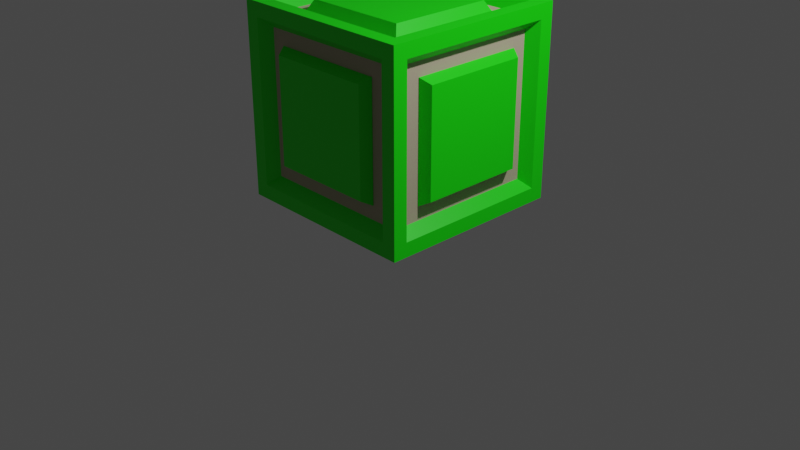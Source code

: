 # Source: crate_green.blend  (saved by Blender 3.3.6; exported with 4.5.12 LTS)
import bpy
from mathutils import Matrix  # noqa: F401  (used for matrix-valued properties, if any)

bpy.ops.wm.read_factory_settings(use_empty=True)
scene = bpy.context.scene
scene.name = 'Scene'

# ---- collections
col_collection = bpy.data.collections.new('Collection'); scene.collection.children.link(col_collection)

# ---- materials (node trees are filled in below, after node groups)
mat_material = bpy.data.materials.new('Material')
mat_material.alpha_threshold = 0.0
mat_material.use_transparent_shadow = False
mat_material.roughness = 0.5
mat_material.line_color = (0.0, 0.0, 0.0, 1.0)
mat_accent = bpy.data.materials.new('accent')
mat_accent.use_transparent_shadow = False

# ---- material node trees
mat_material.use_nodes = True; mat_material.node_tree.nodes.clear()
_N = mat_material.node_tree.nodes; _L = mat_material.node_tree.links
n0 = _N.new('ShaderNodeOutputMaterial'); n0.name = 'Material Output'; n0.location = (300, 300)
n1 = _N.new('ShaderNodeBsdfPrincipled'); n1.name = 'Principled BSDF'; n1.location = (10, 300)
n1.distribution = 'GGX'
n1.subsurface_method = 'RANDOM_WALK_SKIN'
n1.inputs[0].default_value = (0.005515, 0.8, 0.0, 1.0)
n1.inputs[3].default_value = 1.45
n1.inputs[27].default_value = (0.0, 0.0, 0.0, 1.0)
n1.inputs[28].default_value = 1.0
_L.new(n1.outputs[0], n0.inputs[0])
n0.is_active_output = True
mat_accent.use_nodes = True; mat_accent.node_tree.nodes.clear()
_N = mat_accent.node_tree.nodes; _L = mat_accent.node_tree.links
n0 = _N.new('ShaderNodeOutputMaterial'); n0.name = 'Material Output'; n0.location = (300, 300)
n1 = _N.new('ShaderNodeBsdfPrincipled'); n1.name = 'Principled BSDF'; n1.location = (10, 300)
n1.distribution = 'GGX'
n1.subsurface_method = 'RANDOM_WALK_SKIN'
n1.inputs[0].default_value = (0.477, 0.3922, 0.2974, 1.0)
n1.inputs[3].default_value = 1.45
n1.inputs[27].default_value = (0.0, 0.0, 0.0, 1.0)
n1.inputs[28].default_value = 1.0
_L.new(n1.outputs[0], n0.inputs[0])
n0.is_active_output = True

# ---- world
world_world = bpy.data.worlds.new('World'); scene.world = world_world
world_world.use_nodes = True; world_world.node_tree.nodes.clear()
_N = world_world.node_tree.nodes; _L = world_world.node_tree.links
n0 = _N.new('ShaderNodeOutputWorld'); n0.name = 'World Output'; n0.location = (300, 300)
n1 = _N.new('ShaderNodeBackground'); n1.name = 'Background'; n1.location = (10, 300)
n1.inputs[0].default_value = (0.05088, 0.05088, 0.05088, 1.0)
_L.new(n1.outputs[0], n0.inputs[0])
n0.is_active_output = True
world_world.color = (0.05088, 0.05088, 0.05088)
world_world.use_sun_shadow = False
world_world.sun_shadow_jitter_overblur = 0.0

# ---- cameras
cam_camera = bpy.data.cameras.new('Camera')
cam_camera.clip_end = 100.0
cam_camera.ortho_scale = 7.314

# ---- lights
light_light = bpy.data.lights.new('Light', 'POINT')
light_light.transmission_factor = 0.0
light_light.energy = 1000.0
light_light.shadow_soft_size = 0.1
light_light.use_absolute_resolution = True

# ---- meshes
me_cube = bpy.data.meshes.new('Cube')
me_cube.from_pydata([(0.85, 1.0, 2.105), (0.85, 1.0, 0.4053), (1.0, -0.85, 2.105), (1.0, -0.85, 0.4053), (-0.85, 1.0, 2.105), (-0.85, 1.0, 0.4053), (-0.85, -0.85, 2.255), (-0.85, -1.0, 0.4053), (1.0, 0.85, 0.4053), (-1.0, 0.85, 0.4053), (1.0, 0.85, 2.105), (-0.85, 0.85, 2.255), (0.85, 0.85, 2.255), (0.85, 0.85, 0.2553), (0.85, -0.85, 2.255), (0.85, -1.0, 0.4053), (0.85, -1.0, 2.105), (-0.85, -1.0, 2.105), (1.0, 1.0, 2.255), (-1.0, 0.85, 2.105), (1.0, -1.0, 2.255), (-1.0, -1.0, 2.255), (1.0, 1.0, 2.255), (-1.0, 1.0, 2.255), (-1.0, -0.85, 0.4053), (-1.0, -0.85, 2.105), (1.0, -1.0, 2.255), (0.85, -0.85, 0.2553), (-0.85, 0.85, 0.2553), (-0.85, -0.85, 0.2553), (-1.0, -1.0, 2.255), (-1.0, 1.0, 2.255), (-1.0, 1.0, 0.2553), (-1.0, -1.0, 0.2553), (1.0, 1.0, 0.2553), (1.0, -1.0, 0.2553), (0.6053, 0.8886, 0.6501), (-0.6053, 0.8886, 0.6501), (0.6053, 0.8886, 1.861), (-0.6053, 0.8886, 1.861), (0.8886, 0.6053, 1.861), (0.8886, 0.6053, 0.6501), (0.8886, -0.6053, 1.861), (0.8886, -0.6053, 0.6501), (0.6053, -0.6053, 2.144), (-0.6053, -0.6053, 2.144), (0.6053, 0.6053, 2.144), (-0.6053, 0.6053, 2.144), (-0.6053, -0.8886, 0.6501), (-0.6053, -0.8886, 1.861), (0.6053, -0.8886, 1.861), (0.6053, -0.8886, 0.6501), (-0.8886, 0.6053, 0.6501), (-0.8886, -0.6053, 0.6501), (-0.8886, -0.6053, 1.861), (-0.8886, 0.6053, 1.861), (-0.6053, 0.6053, 0.3668), (-0.6053, -0.6053, 0.3668), (0.6053, 0.6053, 0.3668), (0.6053, -0.6053, 0.3668), (0.7553, 0.8886, 0.5001), (-0.7553, 0.8886, 0.5001), (0.7553, 0.8886, 2.011), (-0.7553, 0.8886, 2.011), (0.8886, 0.7553, 2.011), (0.8886, 0.7553, 0.5001), (0.8886, -0.7553, 2.011), (0.8886, -0.7553, 0.5001), (0.7553, -0.7553, 2.144), (-0.7553, -0.7553, 2.144), (0.7553, 0.7553, 2.144), (-0.7553, 0.7553, 2.144), (-0.7553, -0.8886, 0.5001), (-0.7553, -0.8886, 2.011), (0.7553, -0.8886, 2.011), (0.7553, -0.8886, 0.5001), (-0.8886, 0.7553, 0.5001), (-0.8886, -0.7553, 0.5001), (-0.8886, -0.7553, 2.011), (-0.8886, 0.7553, 2.011), (-0.7553, 0.7553, 0.3668), (-0.7553, -0.7553, 0.3668), (0.7553, 0.7553, 0.3668), (0.7553, -0.7553, 0.3668), (0.5527, 0.998, 0.7027), (0.6082, 0.8929, 0.6471), (-0.6082, 0.8929, 0.6471), (-0.5527, 0.998, 0.7027), (0.5527, 0.998, 1.808), (0.6082, 0.8929, 1.864), (-0.6082, 0.8929, 1.864), (-0.5527, 0.998, 1.808), (0.8929, 0.6082, 1.864), (0.998, 0.5527, 1.808), (0.998, 0.5527, 0.7027), (0.8929, 0.6082, 0.6471), (0.998, -0.5527, 1.808), (0.8929, -0.6082, 1.864), (0.8929, -0.6082, 0.6471), (0.998, -0.5527, 0.7027), (0.6082, -0.6082, 2.148), (0.5527, -0.5527, 2.253), (-0.5527, -0.5527, 2.253), (-0.6082, -0.6082, 2.148), (0.6082, 0.6082, 2.148), (0.5527, 0.5527, 2.253), (-0.5527, 0.5527, 2.253), (-0.6082, 0.6082, 2.148), (-0.6082, -0.8929, 0.6471), (-0.5527, -0.998, 0.7027), (-0.5527, -0.998, 1.808), (-0.6082, -0.8929, 1.864), (0.6082, -0.8929, 1.864), (0.5527, -0.998, 1.808), (0.5527, -0.998, 0.7027), (0.6082, -0.8929, 0.6471), (-0.998, 0.5527, 0.7027), (-0.8929, 0.6082, 0.6471), (-0.8929, -0.6082, 0.6471), (-0.998, -0.5527, 0.7027), (-0.8929, -0.6082, 1.864), (-0.998, -0.5527, 1.808), (-0.998, 0.5527, 1.808), (-0.8929, 0.6082, 1.864), (-0.6082, 0.6082, 0.3624), (-0.5527, 0.5527, 0.2573), (-0.5527, -0.5527, 0.2573), (-0.6082, -0.6082, 0.3624), (0.6082, 0.6082, 0.3624), (0.5527, 0.5527, 0.2573), (0.5527, -0.5527, 0.2573), (0.6082, -0.6082, 0.3624)], [], [(6, 14, 68, 69), (2, 3, 67, 66), (0, 1, 60, 62), (8, 10, 64, 65), (1, 5, 61, 60), (13, 27, 83, 82), (5, 1, 34, 32), (1, 0, 18, 34), (4, 5, 32, 31), (0, 4, 31, 18), (10, 8, 34, 18), (3, 2, 26, 35), (2, 10, 18, 26), (8, 3, 35, 34), (20, 21, 30, 26), (22, 20, 26, 18), (21, 23, 31, 30), (23, 22, 18, 31), (14, 6, 21, 20), (12, 14, 20, 22), (6, 11, 23, 21), (11, 12, 22, 23), (7, 17, 30, 33), (16, 15, 35, 26), (17, 16, 26, 30), (15, 7, 33, 35), (24, 9, 32, 33), (25, 24, 33, 30), (9, 19, 31, 32), (19, 25, 30, 31), (28, 29, 33, 32), (13, 28, 32, 34), (29, 27, 35, 33), (27, 13, 34, 35), (51, 50, 112, 115), (57, 56, 124, 127), (43, 41, 95, 98), (52, 53, 118, 117), (59, 57, 127, 131), (45, 44, 100, 103), (5, 4, 63, 61), (17, 7, 72, 73), (10, 2, 66, 64), (14, 12, 70, 68), (9, 24, 77, 76), (4, 0, 62, 63), (15, 16, 74, 75), (29, 28, 80, 81), (3, 8, 65, 67), (11, 6, 69, 71), (24, 25, 78, 77), (16, 17, 73, 74), (28, 13, 82, 80), (12, 11, 71, 70), (19, 9, 76, 79), (7, 15, 75, 72), (27, 29, 81, 83), (25, 19, 79, 78), (37, 36, 60, 61), (36, 38, 62, 60), (39, 37, 61, 63), (38, 39, 63, 62), (40, 41, 65, 64), (43, 42, 66, 67), (42, 40, 64, 66), (41, 43, 67, 65), (44, 45, 69, 68), (46, 44, 68, 70), (45, 47, 71, 69), (47, 46, 70, 71), (48, 49, 73, 72), (50, 51, 75, 74), (49, 50, 74, 73), (51, 48, 72, 75), (53, 52, 76, 77), (54, 53, 77, 78), (52, 55, 79, 76), (55, 54, 78, 79), (56, 57, 81, 80), (58, 56, 80, 82), (57, 59, 83, 81), (59, 58, 82, 83), (44, 46, 104, 100), (48, 51, 115, 108), (55, 52, 117, 123), (56, 58, 128, 124), (40, 42, 97, 92), (38, 36, 85, 89), (42, 43, 98, 97), (58, 59, 131, 128), (87, 91, 88, 84), (50, 49, 111, 112), (105, 106, 102, 101), (37, 39, 90, 86), (119, 121, 122, 116), (47, 45, 103, 107), (39, 38, 89, 90), (54, 55, 123, 120), (46, 47, 107, 104), (41, 40, 92, 95), (53, 54, 120, 118), (49, 48, 108, 111), (94, 93, 96, 99), (125, 129, 130, 126), (114, 113, 110, 109), (85, 86, 87, 84), (89, 85, 84, 88), (91, 87, 86, 90), (90, 89, 88, 91), (93, 94, 95, 92), (97, 98, 99, 96), (92, 97, 96, 93), (98, 95, 94, 99), (101, 102, 103, 100), (105, 101, 100, 104), (102, 106, 107, 103), (106, 105, 104, 107), (109, 110, 111, 108), (113, 114, 115, 112), (112, 111, 110, 113), (108, 115, 114, 109), (117, 118, 119, 116), (118, 120, 121, 119), (123, 117, 116, 122), (120, 123, 122, 121), (125, 126, 127, 124), (129, 125, 124, 128), (126, 130, 131, 127), (130, 129, 128, 131), (36, 37, 86, 85)])
me_cube.polygons.foreach_set('material_index', [0, 0, 0, 0, 0, 0, 0, 0, 0, 0, 0, 0, 0, 0, 0, 0, 0, 0, 0, 0, 0, 0, 0, 0, 0, 0, 0, 0, 0, 0, 0, 0, 0, 0, 0, 0, 0, 0, 0, 0, 0, 0, 0, 0, 0, 0, 0, 0, 0, 0, 0, 0, 0, 0, 0, 0, 0, 0, 1, 1, 1, 1, 1, 1, 1, 1, 1, 1, 1, 1, 1, 1, 1, 1, 1, 1, 1, 1, 1, 1, 1, 1, 0, 0, 0, 0, 0, 0, 0, 0, 0, 0, 0, 0, 0, 0, 0, 0, 0, 0, 0, 0, 0, 0, 0, 0, 0, 0, 0, 0, 0, 0, 0, 0, 0, 0, 0, 0, 0, 0, 0, 0, 0, 0, 0, 0, 0, 0, 0, 0])
_uv = me_cube.uv_layers.new(name='UVMap')
_uv.uv.foreach_set('vector', [0.8563, 0.7313, 0.6438, 0.7313, 0.6438, 0.7313, 0.8563, 0.7313, 0.6062, 0.7313, 0.3938, 0.7313, 0.3938, 0.7313, 0.6062, 0.7313, 0.6062, 0.4813, 0.3938, 0.4813, 0.3938, 0.4813, 0.6062, 0.4813, 0.3938, 0.5188, 0.6062, 0.5187, 0.6062, 0.5187, 0.3938, 0.5188, 0.3938, 0.4813, 0.3938, 0.2688, 0.3938, 0.2688, 0.3938, 0.4813, 0.3563, 0.5188, 0.3563, 0.7313, 0.3563, 0.7313, 0.3563, 0.5188, 0.3938, 0.2688, 0.3938, 0.4813, 0.375, 0.5, 0.375, 0.25, 0.3938, 0.4813, 0.6062, 0.4813, 0.625, 0.5, 0.375, 0.5, 0.6062, 0.2687, 0.3938, 0.2688, 0.375, 0.25, 0.625, 0.25, 0.6062, 0.4813, 0.6062, 0.2687, 0.625, 0.25, 0.625, 0.5, 0.6062, 0.5187, 0.3938, 0.5188, 0.375, 0.5, 0.625, 0.5, 0.3938, 0.7313, 0.6062, 0.7313, 0.625, 0.75, 0.375, 0.75, 0.6062, 0.7313, 0.6062, 0.5187, 0.625, 0.5, 0.625, 0.75, 0.3938, 0.5188, 0.3938, 0.7313, 0.375, 0.75, 0.375, 0.5, 0.625, 0.75, 0.875, 0.75, 0.875, 0.75, 0.625, 0.75, 0.625, 0.5, 0.625, 0.75, 0.625, 0.75, 0.625, 0.5, 0.875, 0.75, 0.875, 0.5, 0.875, 0.5, 0.875, 0.75, 0.875, 0.5, 0.625, 0.5, 0.625, 0.5, 0.875, 0.5, 0.6438, 0.7313, 0.8563, 0.7313, 0.875, 0.75, 0.625, 0.75, 0.6438, 0.5188, 0.6438, 0.7313, 0.625, 0.75, 0.625, 0.5, 0.8563, 0.7313, 0.8563, 0.5188, 0.875, 0.5, 0.875, 0.75, 0.8563, 0.5188, 0.6438, 0.5188, 0.625, 0.5, 0.875, 0.5, 0.3938, 0.9813, 0.6062, 0.9813, 0.625, 1.0, 0.375, 1.0, 0.6062, 0.7688, 0.3938, 0.7688, 0.375, 0.75, 0.625, 0.75, 0.6062, 0.9813, 0.6062, 0.7688, 0.625, 0.75, 0.625, 1.0, 0.3938, 0.7688, 0.3938, 0.9813, 0.375, 1.0, 0.375, 0.75, 0.3938, 0.01875, 0.3938, 0.2313, 0.375, 0.25, 0.375, 0.0, 0.6062, 0.01875, 0.3938, 0.01875, 0.375, 0.0, 0.625, 0.0, 0.3938, 0.2313, 0.6062, 0.2313, 0.625, 0.25, 0.375, 0.25, 0.6062, 0.2313, 0.6062, 0.01875, 0.625, 0.0, 0.625, 0.25, 0.1437, 0.5188, 0.1438, 0.7313, 0.125, 0.75, 0.125, 0.5, 0.3563, 0.5188, 0.1437, 0.5188, 0.125, 0.5, 0.375, 0.5, 0.1438, 0.7313, 0.3563, 0.7313, 0.375, 0.75, 0.125, 0.75, 0.3563, 0.7313, 0.3563, 0.5188, 0.375, 0.5, 0.375, 0.75, 0.4149, 0.7899, 0.5851, 0.7899, 0.5851, 0.7899, 0.4149, 0.7899, 0.1649, 0.7101, 0.1649, 0.5399, 0.1649, 0.5399, 0.1649, 0.7101, 0.4149, 0.7101, 0.4149, 0.5399, 0.4149, 0.5399, 0.4149, 0.7101, 0.4149, 0.2101, 0.4149, 0.03985, 0.4149, 0.03985, 0.4149, 0.2101, 0.3351, 0.7101, 0.1649, 0.7101, 0.1649, 0.7101, 0.3351, 0.7101, 0.8351, 0.7101, 0.6649, 0.7101, 0.6649, 0.7101, 0.8351, 0.7101, 0.3938, 0.2688, 0.6062, 0.2687, 0.6062, 0.2687, 0.3938, 0.2688, 0.6062, 0.9813, 0.3938, 0.9813, 0.3938, 0.9813, 0.6062, 0.9813, 0.6062, 0.5187, 0.6062, 0.7313, 0.6062, 0.7313, 0.6062, 0.5187, 0.6438, 0.7313, 0.6438, 0.5188, 0.6438, 0.5188, 0.6438, 0.7313, 0.3938, 0.2313, 0.3938, 0.01875, 0.3938, 0.01875, 0.3938, 0.2313, 0.6062, 0.2687, 0.6062, 0.4813, 0.6062, 0.4813, 0.6062, 0.2687, 0.3938, 0.7688, 0.6062, 0.7688, 0.6062, 0.7688, 0.3938, 0.7688, 0.1438, 0.7313, 0.1437, 0.5188, 0.1437, 0.5188, 0.1438, 0.7313, 0.3938, 0.7313, 0.3938, 0.5188, 0.3938, 0.5188, 0.3938, 0.7313, 0.8563, 0.5188, 0.8563, 0.7313, 0.8563, 0.7313, 0.8563, 0.5188, 0.3938, 0.01875, 0.6062, 0.01875, 0.6062, 0.01875, 0.3938, 0.01875, 0.6062, 0.7688, 0.6062, 0.9813, 0.6062, 0.9813, 0.6062, 0.7688, 0.1437, 0.5188, 0.3563, 0.5188, 0.3563, 0.5188, 0.1437, 0.5188, 0.6438, 0.5188, 0.8563, 0.5188, 0.8563, 0.5188, 0.6438, 0.5188, 0.6062, 0.2313, 0.3938, 0.2313, 0.3938, 0.2313, 0.6062, 0.2313, 0.3938, 0.9813, 0.3938, 0.7688, 0.3938, 0.7688, 0.3938, 0.9813, 0.3563, 0.7313, 0.1438, 0.7313, 0.1438, 0.7313, 0.3563, 0.7313, 0.6062, 0.01875, 0.6062, 0.2313, 0.6062, 0.2313, 0.6062, 0.01875, 0.4149, 0.2899, 0.4149, 0.4601, 0.3938, 0.4813, 0.3938, 0.2688, 0.4149, 0.4601, 0.5851, 0.4601, 0.6062, 0.4813, 0.3938, 0.4813, 0.5851, 0.2899, 0.4149, 0.2899, 0.3938, 0.2688, 0.6062, 0.2687, 0.5851, 0.4601, 0.5851, 0.2899, 0.6062, 0.2687, 0.6062, 0.4813, 0.5851, 0.5399, 0.4149, 0.5399, 0.3938, 0.5188, 0.6062, 0.5187, 0.4149, 0.7101, 0.5851, 0.7101, 0.6062, 0.7313, 0.3938, 0.7313, 0.5851, 0.7101, 0.5851, 0.5399, 0.6062, 0.5187, 0.6062, 0.7313, 0.4149, 0.5399, 0.4149, 0.7101, 0.3938, 0.7313, 0.3938, 0.5188, 0.6649, 0.7101, 0.8351, 0.7101, 0.8563, 0.7313, 0.6438, 0.7313, 0.6649, 0.5399, 0.6649, 0.7101, 0.6438, 0.7313, 0.6438, 0.5188, 0.8351, 0.7101, 0.8351, 0.5399, 0.8563, 0.5188, 0.8563, 0.7313, 0.8351, 0.5399, 0.6649, 0.5399, 0.6438, 0.5188, 0.8563, 0.5188, 0.4149, 0.9601, 0.5851, 0.9601, 0.6062, 0.9813, 0.3938, 0.9813, 0.5851, 0.7899, 0.4149, 0.7899, 0.3938, 0.7688, 0.6062, 0.7688, 0.5851, 0.9601, 0.5851, 0.7899, 0.6062, 0.7688, 0.6062, 0.9813, 0.4149, 0.7899, 0.4149, 0.9601, 0.3938, 0.9813, 0.3938, 0.7688, 0.4149, 0.03985, 0.4149, 0.2101, 0.3938, 0.2313, 0.3938, 0.01875, 0.5851, 0.03985, 0.4149, 0.03985, 0.3938, 0.01875, 0.6062, 0.01875, 0.4149, 0.2101, 0.5851, 0.2101, 0.6062, 0.2313, 0.3938, 0.2313, 0.5851, 0.2101, 0.5851, 0.03985, 0.6062, 0.01875, 0.6062, 0.2313, 0.1649, 0.5399, 0.1649, 0.7101, 0.1438, 0.7313, 0.1437, 0.5188, 0.3351, 0.5399, 0.1649, 0.5399, 0.1437, 0.5188, 0.3563, 0.5188, 0.1649, 0.7101, 0.3351, 0.7101, 0.3563, 0.7313, 0.1438, 0.7313, 0.3351, 0.7101, 0.3351, 0.5399, 0.3563, 0.5188, 0.3563, 0.7313, 0.6649, 0.7101, 0.6649, 0.5399, 0.6649, 0.5399, 0.6649, 0.7101, 0.4149, 0.9601, 0.4149, 0.7899, 0.4149, 0.7899, 0.4149, 0.9601, 0.5851, 0.2101, 0.4149, 0.2101, 0.4149, 0.2101, 0.5851, 0.2101, 0.1649, 0.5399, 0.3351, 0.5399, 0.3351, 0.5399, 0.1649, 0.5399, 0.5851, 0.5399, 0.5851, 0.7101, 0.5851, 0.7101, 0.5851, 0.5399, 0.5851, 0.4601, 0.4149, 0.4601, 0.4149, 0.4601, 0.5851, 0.4601, 0.5851, 0.7101, 0.4149, 0.7101, 0.4149, 0.7101, 0.5851, 0.7101, 0.3351, 0.5399, 0.3351, 0.7101, 0.3351, 0.7101, 0.3351, 0.5399, 0.4308, 0.3058, 0.5692, 0.3058, 0.5692, 0.4442, 0.4308, 0.4442, 0.5851, 0.7899, 0.5851, 0.9601, 0.5851, 0.9601, 0.5851, 0.7899, 0.6808, 0.5558, 0.8192, 0.5558, 0.8192, 0.6942, 0.6808, 0.6942, 0.4149, 0.2899, 0.5851, 0.2899, 0.5851, 0.2899, 0.4149, 0.2899, 0.4308, 0.05578, 0.5692, 0.05578, 0.5692, 0.1942, 0.4308, 0.1942, 0.8351, 0.5399, 0.8351, 0.7101, 0.8351, 0.7101, 0.8351, 0.5399, 0.5851, 0.2899, 0.5851, 0.4601, 0.5851, 0.4601, 0.5851, 0.2899, 0.5851, 0.03985, 0.5851, 0.2101, 0.5851, 0.2101, 0.5851, 0.03985, 0.6649, 0.5399, 0.8351, 0.5399, 0.8351, 0.5399, 0.6649, 0.5399, 0.4149, 0.5399, 0.5851, 0.5399, 0.5851, 0.5399, 0.4149, 0.5399, 0.4149, 0.03985, 0.5851, 0.03985, 0.5851, 0.03985, 0.4149, 0.03985, 0.5851, 0.9601, 0.4149, 0.9601, 0.4149, 0.9601, 0.5851, 0.9601, 0.4308, 0.5558, 0.5692, 0.5558, 0.5692, 0.6942, 0.4308, 0.6942, 0.1808, 0.5558, 0.3192, 0.5558, 0.3192, 0.6942, 0.1808, 0.6942, 0.4308, 0.8058, 0.5692, 0.8058, 0.5692, 0.9442, 0.4308, 0.9442, 0.4149, 0.4601, 0.4149, 0.2899, 0.4308, 0.3058, 0.4308, 0.4442, 0.5851, 0.4601, 0.4149, 0.4601, 0.4308, 0.4442, 0.5692, 0.4442, 0.5692, 0.3058, 0.4308, 0.3058, 0.4149, 0.2899, 0.5851, 0.2899, 0.5851, 0.2899, 0.5851, 0.4601, 0.5692, 0.4442, 0.5692, 0.3058, 0.5692, 0.5558, 0.4308, 0.5558, 0.4149, 0.5399, 0.5851, 0.5399, 0.5851, 0.7101, 0.4149, 0.7101, 0.4308, 0.6942, 0.5692, 0.6942, 0.5851, 0.5399, 0.5851, 0.7101, 0.5692, 0.6942, 0.5692, 0.5558, 0.4149, 0.7101, 0.4149, 0.5399, 0.4308, 0.5558, 0.4308, 0.6942, 0.6808, 0.6942, 0.8192, 0.6942, 0.8351, 0.7101, 0.6649, 0.7101, 0.6808, 0.5558, 0.6808, 0.6942, 0.6649, 0.7101, 0.6649, 0.5399, 0.8192, 0.6942, 0.8192, 0.5558, 0.8351, 0.5399, 0.8351, 0.7101, 0.8192, 0.5558, 0.6808, 0.5558, 0.6649, 0.5399, 0.8351, 0.5399, 0.4308, 0.9442, 0.5692, 0.9442, 0.5851, 0.9601, 0.4149, 0.9601, 0.5692, 0.8058, 0.4308, 0.8058, 0.4149, 0.7899, 0.5851, 0.7899, 0.5851, 0.7899, 0.5851, 0.9601, 0.5692, 0.9442, 0.5692, 0.8058, 0.4149, 0.9601, 0.4149, 0.7899, 0.4308, 0.8058, 0.4308, 0.9442, 0.4149, 0.2101, 0.4149, 0.03985, 0.4308, 0.05578, 0.4308, 0.1942, 0.4149, 0.03985, 0.5851, 0.03985, 0.5692, 0.05578, 0.4308, 0.05578, 0.5851, 0.2101, 0.4149, 0.2101, 0.4308, 0.1942, 0.5692, 0.1942, 0.5851, 0.03985, 0.5851, 0.2101, 0.5692, 0.1942, 0.5692, 0.05578, 0.1808, 0.5558, 0.1808, 0.6942, 0.1649, 0.7101, 0.1649, 0.5399, 0.3192, 0.5558, 0.1808, 0.5558, 0.1649, 0.5399, 0.3351, 0.5399, 0.1808, 0.6942, 0.3192, 0.6942, 0.3351, 0.7101, 0.1649, 0.7101, 0.3192, 0.6942, 0.3192, 0.5558, 0.3351, 0.5399, 0.3351, 0.7101, 0.4149, 0.4601, 0.4149, 0.2899, 0.4149, 0.2899, 0.4149, 0.4601])
me_cube.materials.append(mat_material)
me_cube.materials.append(mat_accent)
me_cube.use_mirror_vertex_groups = False
me_cube.update()

# ---- objects
ob_cube = bpy.data.objects.new('Cube', me_cube)
ob_light = bpy.data.objects.new('Light', light_light)
ob_camera = bpy.data.objects.new('Camera', cam_camera)

# ---- transforms, parenting, visibility, modifiers, constraints
ob_cube.location = (0.0, 0.0, 0.0)
ob_cube.lock_rotations_4d = False
ob_cube.empty_display_type = 'ARROWS'
ob_cube.lineart.crease_threshold = 0.0
ob_light.location = (4.076, 1.005, 5.904)
ob_light.rotation_euler = (0.6503, 0.05522, 1.866)
ob_light.lock_rotations_4d = False
ob_light.empty_display_type = 'ARROWS'
ob_light.color = (0.0, 0.0, 0.0, 0.0)
ob_light.lineart.crease_threshold = 0.0
ob_camera.location = (7.359, -6.926, 4.958)
ob_camera.rotation_euler = (1.109, 0.0, 0.8149)
ob_camera.lock_rotations_4d = False
ob_camera.empty_display_type = 'ARROWS'
ob_camera.color = (0.0, 0.0, 0.0, 0.0)
ob_camera.display_type = 'WIRE'
ob_camera.lineart.crease_threshold = 0.0

# ---- collection membership
col_collection.objects.link(ob_cube)
col_collection.objects.link(ob_light)
col_collection.objects.link(ob_camera)

# ---- scene / render settings (as saved in the file)
scene.camera = ob_camera
scene.frame_start = 1; scene.frame_end = 250; scene.frame_set(1)
scene.render.engine = 'BLENDER_EEVEE_NEXT'
scene.render.use_freestyle = True
scene.render.use_motion_blur = True
scene.render.use_simplify = True
scene.cycles.sampling_pattern = 'TABULATED_SOBOL'
scene.cycles.use_light_tree = False
scene.eevee.use_gtao = True
scene.eevee.use_raytracing = True
scene.view_settings.view_transform = 'Filmic'
bpy.context.view_layer.update()
